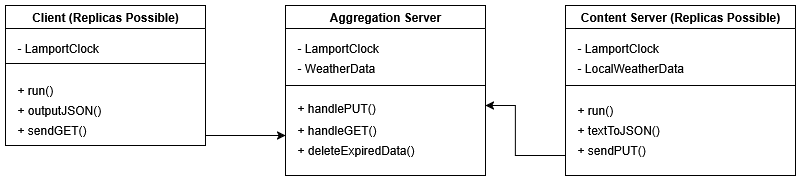

The diagram above was exported from draw.io. Its source (the exported page's mxGraphModel, read from the mxfile embedded in the PNG):
<mxGraphModel dx="1375" dy="827" grid="1" gridSize="10" guides="1" tooltips="1" connect="1" arrows="1" fold="1" page="1" pageScale="1" pageWidth="827" pageHeight="583" math="0" shadow="0">
  <root>
    <mxCell id="0" />
    <mxCell id="1" parent="0" />
    <mxCell id="c3FQFz_3iQS6MLD0E6zF-1" value="Aggregation Server" style="swimlane;whiteSpace=wrap;html=1;" vertex="1" parent="1">
      <mxGeometry x="299" y="207" width="200" height="170" as="geometry" />
    </mxCell>
    <mxCell id="c3FQFz_3iQS6MLD0E6zF-2" value="" style="endArrow=none;html=1;rounded=0;entryX=1;entryY=0.5;entryDx=0;entryDy=0;" edge="1" parent="c3FQFz_3iQS6MLD0E6zF-1">
      <mxGeometry width="50" height="50" relative="1" as="geometry">
        <mxPoint y="80" as="sourcePoint" />
        <mxPoint x="200" y="80" as="targetPoint" />
      </mxGeometry>
    </mxCell>
    <mxCell id="c3FQFz_3iQS6MLD0E6zF-3" value="- LamportClock" style="text;html=1;align=left;verticalAlign=middle;resizable=0;points=[];autosize=1;strokeColor=none;fillColor=none;" vertex="1" parent="c3FQFz_3iQS6MLD0E6zF-1">
      <mxGeometry x="10" y="28" width="100" height="30" as="geometry" />
    </mxCell>
    <mxCell id="c3FQFz_3iQS6MLD0E6zF-5" value="- WeatherData" style="text;html=1;align=left;verticalAlign=middle;resizable=0;points=[];autosize=1;strokeColor=none;fillColor=none;" vertex="1" parent="c3FQFz_3iQS6MLD0E6zF-1">
      <mxGeometry x="10" y="48" width="100" height="30" as="geometry" />
    </mxCell>
    <mxCell id="c3FQFz_3iQS6MLD0E6zF-9" value="+ handlePUT()" style="text;html=1;align=left;verticalAlign=middle;resizable=0;points=[];autosize=1;strokeColor=none;fillColor=none;" vertex="1" parent="c3FQFz_3iQS6MLD0E6zF-1">
      <mxGeometry x="10" y="88" width="100" height="30" as="geometry" />
    </mxCell>
    <mxCell id="c3FQFz_3iQS6MLD0E6zF-10" value="+ handleGET()" style="text;html=1;align=left;verticalAlign=middle;resizable=0;points=[];autosize=1;strokeColor=none;fillColor=none;" vertex="1" parent="c3FQFz_3iQS6MLD0E6zF-1">
      <mxGeometry x="10" y="110" width="100" height="30" as="geometry" />
    </mxCell>
    <mxCell id="c3FQFz_3iQS6MLD0E6zF-11" value="+ deleteExpiredData()" style="text;html=1;align=left;verticalAlign=middle;resizable=0;points=[];autosize=1;strokeColor=none;fillColor=none;" vertex="1" parent="c3FQFz_3iQS6MLD0E6zF-1">
      <mxGeometry x="10" y="130" width="140" height="30" as="geometry" />
    </mxCell>
    <mxCell id="c3FQFz_3iQS6MLD0E6zF-31" style="edgeStyle=orthogonalEdgeStyle;rounded=0;orthogonalLoop=1;jettySize=auto;html=1;" edge="1" parent="1">
      <mxGeometry relative="1" as="geometry">
        <mxPoint x="499" y="307" as="targetPoint" />
        <mxPoint x="579" y="357" as="sourcePoint" />
        <Array as="points">
          <mxPoint x="529" y="357" />
          <mxPoint x="529" y="307" />
        </Array>
      </mxGeometry>
    </mxCell>
    <mxCell id="c3FQFz_3iQS6MLD0E6zF-12" value="Content Server (Replicas Possible)" style="swimlane;whiteSpace=wrap;html=1;" vertex="1" parent="1">
      <mxGeometry x="579" y="207" width="230" height="170" as="geometry">
        <mxRectangle x="600" y="160" width="230" height="30" as="alternateBounds" />
      </mxGeometry>
    </mxCell>
    <mxCell id="c3FQFz_3iQS6MLD0E6zF-13" value="&lt;div&gt;- LamportClock&lt;/div&gt;" style="text;html=1;align=left;verticalAlign=middle;resizable=0;points=[];autosize=1;strokeColor=none;fillColor=none;" vertex="1" parent="c3FQFz_3iQS6MLD0E6zF-12">
      <mxGeometry x="10" y="28" width="100" height="30" as="geometry" />
    </mxCell>
    <mxCell id="c3FQFz_3iQS6MLD0E6zF-14" value="&lt;div&gt;- LocalWeatherData&lt;/div&gt;" style="text;html=1;align=left;verticalAlign=middle;resizable=0;points=[];autosize=1;strokeColor=none;fillColor=none;" vertex="1" parent="c3FQFz_3iQS6MLD0E6zF-12">
      <mxGeometry x="10" y="48" width="130" height="30" as="geometry" />
    </mxCell>
    <mxCell id="c3FQFz_3iQS6MLD0E6zF-15" value="" style="endArrow=none;html=1;rounded=0;" edge="1" parent="c3FQFz_3iQS6MLD0E6zF-12">
      <mxGeometry width="50" height="50" relative="1" as="geometry">
        <mxPoint y="80" as="sourcePoint" />
        <mxPoint x="230" y="80" as="targetPoint" />
      </mxGeometry>
    </mxCell>
    <mxCell id="c3FQFz_3iQS6MLD0E6zF-16" value="+ run()" style="text;html=1;align=left;verticalAlign=middle;resizable=0;points=[];autosize=1;strokeColor=none;fillColor=none;" vertex="1" parent="c3FQFz_3iQS6MLD0E6zF-12">
      <mxGeometry x="10" y="90" width="60" height="30" as="geometry" />
    </mxCell>
    <mxCell id="c3FQFz_3iQS6MLD0E6zF-17" value="+ textToJSON()" style="text;html=1;align=left;verticalAlign=middle;resizable=0;points=[];autosize=1;strokeColor=none;fillColor=none;" vertex="1" parent="c3FQFz_3iQS6MLD0E6zF-12">
      <mxGeometry x="10" y="110" width="110" height="30" as="geometry" />
    </mxCell>
    <mxCell id="c3FQFz_3iQS6MLD0E6zF-18" value="+ sendPUT()" style="text;html=1;align=left;verticalAlign=middle;resizable=0;points=[];autosize=1;strokeColor=none;fillColor=none;" vertex="1" parent="c3FQFz_3iQS6MLD0E6zF-12">
      <mxGeometry x="10" y="130" width="90" height="30" as="geometry" />
    </mxCell>
    <mxCell id="c3FQFz_3iQS6MLD0E6zF-19" value="Client&amp;nbsp;(Replicas Possible)" style="swimlane;whiteSpace=wrap;html=1;" vertex="1" parent="1">
      <mxGeometry x="19" y="207" width="200" height="140" as="geometry" />
    </mxCell>
    <mxCell id="c3FQFz_3iQS6MLD0E6zF-20" value="&lt;div align=&quot;left&quot;&gt;- LamportClock&lt;/div&gt;" style="text;html=1;align=left;verticalAlign=middle;resizable=0;points=[];autosize=1;strokeColor=none;fillColor=none;" vertex="1" parent="c3FQFz_3iQS6MLD0E6zF-19">
      <mxGeometry x="10" y="28" width="100" height="30" as="geometry" />
    </mxCell>
    <mxCell id="c3FQFz_3iQS6MLD0E6zF-21" value="" style="endArrow=none;html=1;rounded=0;entryX=1;entryY=0.5;entryDx=0;entryDy=0;" edge="1" parent="c3FQFz_3iQS6MLD0E6zF-19">
      <mxGeometry width="50" height="50" relative="1" as="geometry">
        <mxPoint y="58" as="sourcePoint" />
        <mxPoint x="200" y="58" as="targetPoint" />
      </mxGeometry>
    </mxCell>
    <mxCell id="c3FQFz_3iQS6MLD0E6zF-22" value="+ run()" style="text;html=1;align=left;verticalAlign=middle;resizable=0;points=[];autosize=1;strokeColor=none;fillColor=none;" vertex="1" parent="c3FQFz_3iQS6MLD0E6zF-19">
      <mxGeometry x="10" y="70" width="60" height="30" as="geometry" />
    </mxCell>
    <mxCell id="c3FQFz_3iQS6MLD0E6zF-23" value="+ outputJSON()" style="text;html=1;align=left;verticalAlign=middle;resizable=0;points=[];autosize=1;strokeColor=none;fillColor=none;" vertex="1" parent="c3FQFz_3iQS6MLD0E6zF-19">
      <mxGeometry x="10" y="90" width="110" height="30" as="geometry" />
    </mxCell>
    <mxCell id="c3FQFz_3iQS6MLD0E6zF-24" value="+ sendGET()" style="text;html=1;align=left;verticalAlign=middle;resizable=0;points=[];autosize=1;strokeColor=none;fillColor=none;" vertex="1" parent="c3FQFz_3iQS6MLD0E6zF-19">
      <mxGeometry x="10" y="110" width="90" height="30" as="geometry" />
    </mxCell>
    <mxCell id="c3FQFz_3iQS6MLD0E6zF-30" value="" style="endArrow=classic;html=1;rounded=0;" edge="1" parent="1">
      <mxGeometry width="50" height="50" relative="1" as="geometry">
        <mxPoint x="219" y="337" as="sourcePoint" />
        <mxPoint x="299" y="337" as="targetPoint" />
      </mxGeometry>
    </mxCell>
  </root>
</mxGraphModel>